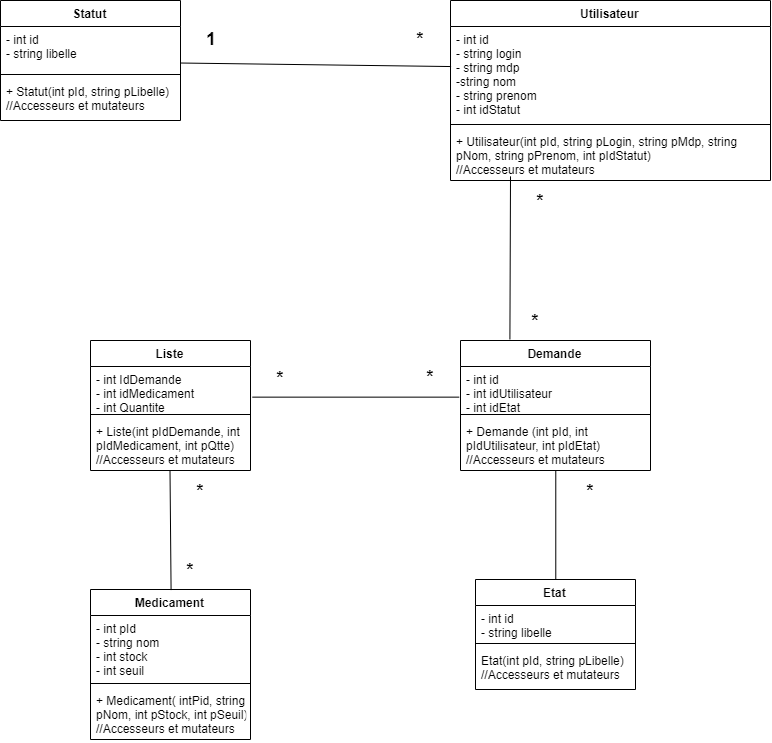

The diagram above was exported from draw.io. Its source (the exported page's mxGraphModel, read from the mxfile embedded in the PNG):
<mxGraphModel dx="1640" dy="841" grid="1" gridSize="10" guides="1" tooltips="1" connect="1" arrows="1" fold="1" page="1" pageScale="1" pageWidth="827" pageHeight="1169" math="0" shadow="0">
  <root>
    <mxCell id="0" />
    <mxCell id="1" parent="0" />
    <mxCell id="HInNLccScnri4PVjxt32-1" value="Statut" style="swimlane;fontStyle=1;align=center;verticalAlign=top;childLayout=stackLayout;horizontal=1;startSize=26;horizontalStack=0;resizeParent=1;resizeParentMax=0;resizeLast=0;collapsible=1;marginBottom=0;" vertex="1" parent="1">
      <mxGeometry x="20" y="20" width="180" height="120" as="geometry" />
    </mxCell>
    <mxCell id="HInNLccScnri4PVjxt32-2" value="- int id&#10;- string libelle&#10;" style="text;strokeColor=none;fillColor=none;align=left;verticalAlign=top;spacingLeft=4;spacingRight=4;overflow=hidden;rotatable=0;points=[[0,0.5],[1,0.5]];portConstraint=eastwest;" vertex="1" parent="HInNLccScnri4PVjxt32-1">
      <mxGeometry y="26" width="180" height="44" as="geometry" />
    </mxCell>
    <mxCell id="HInNLccScnri4PVjxt32-3" value="" style="line;strokeWidth=1;fillColor=none;align=left;verticalAlign=middle;spacingTop=-1;spacingLeft=3;spacingRight=3;rotatable=0;labelPosition=right;points=[];portConstraint=eastwest;" vertex="1" parent="HInNLccScnri4PVjxt32-1">
      <mxGeometry y="70" width="180" height="8" as="geometry" />
    </mxCell>
    <mxCell id="HInNLccScnri4PVjxt32-4" value="+ Statut(int pId, string pLibelle)&#10;//Accesseurs et mutateurs&#10;" style="text;strokeColor=none;fillColor=none;align=left;verticalAlign=top;spacingLeft=4;spacingRight=4;overflow=hidden;rotatable=0;points=[[0,0.5],[1,0.5]];portConstraint=eastwest;" vertex="1" parent="HInNLccScnri4PVjxt32-1">
      <mxGeometry y="78" width="180" height="42" as="geometry" />
    </mxCell>
    <mxCell id="HInNLccScnri4PVjxt32-5" value="Utilisateur" style="swimlane;fontStyle=1;align=center;verticalAlign=top;childLayout=stackLayout;horizontal=1;startSize=26;horizontalStack=0;resizeParent=1;resizeParentMax=0;resizeLast=0;collapsible=1;marginBottom=0;" vertex="1" parent="1">
      <mxGeometry x="470" y="20" width="320" height="180" as="geometry" />
    </mxCell>
    <mxCell id="HInNLccScnri4PVjxt32-6" value="- int id&#10;- string login&#10;- string mdp&#10;-string nom&#10;- string prenom&#10;- int idStatut&#10;" style="text;strokeColor=none;fillColor=none;align=left;verticalAlign=top;spacingLeft=4;spacingRight=4;overflow=hidden;rotatable=0;points=[[0,0.5],[1,0.5]];portConstraint=eastwest;" vertex="1" parent="HInNLccScnri4PVjxt32-5">
      <mxGeometry y="26" width="320" height="94" as="geometry" />
    </mxCell>
    <mxCell id="HInNLccScnri4PVjxt32-7" value="" style="line;strokeWidth=1;fillColor=none;align=left;verticalAlign=middle;spacingTop=-1;spacingLeft=3;spacingRight=3;rotatable=0;labelPosition=right;points=[];portConstraint=eastwest;" vertex="1" parent="HInNLccScnri4PVjxt32-5">
      <mxGeometry y="120" width="320" height="8" as="geometry" />
    </mxCell>
    <mxCell id="HInNLccScnri4PVjxt32-8" value="+ Utilisateur(int pId, string pLogin, string pMdp, string &#10;pNom, string pPrenom, int pIdStatut)&#10;//Accesseurs et mutateurs&#10;" style="text;strokeColor=none;fillColor=none;align=left;verticalAlign=top;spacingLeft=4;spacingRight=4;overflow=hidden;rotatable=0;points=[[0,0.5],[1,0.5]];portConstraint=eastwest;" vertex="1" parent="HInNLccScnri4PVjxt32-5">
      <mxGeometry y="128" width="320" height="52" as="geometry" />
    </mxCell>
    <mxCell id="HInNLccScnri4PVjxt32-9" value="Demande" style="swimlane;fontStyle=1;align=center;verticalAlign=top;childLayout=stackLayout;horizontal=1;startSize=26;horizontalStack=0;resizeParent=1;resizeParentMax=0;resizeLast=0;collapsible=1;marginBottom=0;" vertex="1" parent="1">
      <mxGeometry x="480" y="360" width="190" height="130" as="geometry" />
    </mxCell>
    <mxCell id="HInNLccScnri4PVjxt32-10" value="- int id&#10;- int idUtilisateur&#10;- int idEtat&#10;" style="text;strokeColor=none;fillColor=none;align=left;verticalAlign=top;spacingLeft=4;spacingRight=4;overflow=hidden;rotatable=0;points=[[0,0.5],[1,0.5]];portConstraint=eastwest;" vertex="1" parent="HInNLccScnri4PVjxt32-9">
      <mxGeometry y="26" width="190" height="44" as="geometry" />
    </mxCell>
    <mxCell id="HInNLccScnri4PVjxt32-11" value="" style="line;strokeWidth=1;fillColor=none;align=left;verticalAlign=middle;spacingTop=-1;spacingLeft=3;spacingRight=3;rotatable=0;labelPosition=right;points=[];portConstraint=eastwest;" vertex="1" parent="HInNLccScnri4PVjxt32-9">
      <mxGeometry y="70" width="190" height="8" as="geometry" />
    </mxCell>
    <mxCell id="HInNLccScnri4PVjxt32-12" value="+ Demande (int pId, int &#10;pIdUtilisateur, int pIdEtat)&#10;//Accesseurs et mutateurs&#10;" style="text;strokeColor=none;fillColor=none;align=left;verticalAlign=top;spacingLeft=4;spacingRight=4;overflow=hidden;rotatable=0;points=[[0,0.5],[1,0.5]];portConstraint=eastwest;" vertex="1" parent="HInNLccScnri4PVjxt32-9">
      <mxGeometry y="78" width="190" height="52" as="geometry" />
    </mxCell>
    <mxCell id="HInNLccScnri4PVjxt32-13" value="Liste" style="swimlane;fontStyle=1;align=center;verticalAlign=top;childLayout=stackLayout;horizontal=1;startSize=26;horizontalStack=0;resizeParent=1;resizeParentMax=0;resizeLast=0;collapsible=1;marginBottom=0;" vertex="1" parent="1">
      <mxGeometry x="110" y="360" width="160" height="130" as="geometry" />
    </mxCell>
    <mxCell id="HInNLccScnri4PVjxt32-14" value="- int IdDemande&#10;- int idMedicament&#10;- int Quantite&#10;" style="text;strokeColor=none;fillColor=none;align=left;verticalAlign=top;spacingLeft=4;spacingRight=4;overflow=hidden;rotatable=0;points=[[0,0.5],[1,0.5]];portConstraint=eastwest;" vertex="1" parent="HInNLccScnri4PVjxt32-13">
      <mxGeometry y="26" width="160" height="44" as="geometry" />
    </mxCell>
    <mxCell id="HInNLccScnri4PVjxt32-15" value="" style="line;strokeWidth=1;fillColor=none;align=left;verticalAlign=middle;spacingTop=-1;spacingLeft=3;spacingRight=3;rotatable=0;labelPosition=right;points=[];portConstraint=eastwest;" vertex="1" parent="HInNLccScnri4PVjxt32-13">
      <mxGeometry y="70" width="160" height="8" as="geometry" />
    </mxCell>
    <mxCell id="HInNLccScnri4PVjxt32-16" value="+ Liste(int pIdDemande, int &#10;pIdMedicament, int pQtte)&#10;//Accesseurs et mutateurs&#10;" style="text;strokeColor=none;fillColor=none;align=left;verticalAlign=top;spacingLeft=4;spacingRight=4;overflow=hidden;rotatable=0;points=[[0,0.5],[1,0.5]];portConstraint=eastwest;" vertex="1" parent="HInNLccScnri4PVjxt32-13">
      <mxGeometry y="78" width="160" height="52" as="geometry" />
    </mxCell>
    <mxCell id="HInNLccScnri4PVjxt32-17" value="Medicament" style="swimlane;fontStyle=1;align=center;verticalAlign=top;childLayout=stackLayout;horizontal=1;startSize=26;horizontalStack=0;resizeParent=1;resizeParentMax=0;resizeLast=0;collapsible=1;marginBottom=0;" vertex="1" parent="1">
      <mxGeometry x="110" y="609" width="160" height="150" as="geometry" />
    </mxCell>
    <mxCell id="HInNLccScnri4PVjxt32-18" value="- int pId&#10;- string nom&#10;- int stock&#10;- int seuil&#10;" style="text;strokeColor=none;fillColor=none;align=left;verticalAlign=top;spacingLeft=4;spacingRight=4;overflow=hidden;rotatable=0;points=[[0,0.5],[1,0.5]];portConstraint=eastwest;" vertex="1" parent="HInNLccScnri4PVjxt32-17">
      <mxGeometry y="26" width="160" height="64" as="geometry" />
    </mxCell>
    <mxCell id="HInNLccScnri4PVjxt32-19" value="" style="line;strokeWidth=1;fillColor=none;align=left;verticalAlign=middle;spacingTop=-1;spacingLeft=3;spacingRight=3;rotatable=0;labelPosition=right;points=[];portConstraint=eastwest;" vertex="1" parent="HInNLccScnri4PVjxt32-17">
      <mxGeometry y="90" width="160" height="8" as="geometry" />
    </mxCell>
    <mxCell id="HInNLccScnri4PVjxt32-20" value="+ Medicament( intPid, string &#10;pNom, int pStock, int pSeuil)&#10;//Accesseurs et mutateurs&#10;" style="text;strokeColor=none;fillColor=none;align=left;verticalAlign=top;spacingLeft=4;spacingRight=4;overflow=hidden;rotatable=0;points=[[0,0.5],[1,0.5]];portConstraint=eastwest;" vertex="1" parent="HInNLccScnri4PVjxt32-17">
      <mxGeometry y="98" width="160" height="52" as="geometry" />
    </mxCell>
    <mxCell id="HInNLccScnri4PVjxt32-21" value="Etat" style="swimlane;fontStyle=1;align=center;verticalAlign=top;childLayout=stackLayout;horizontal=1;startSize=26;horizontalStack=0;resizeParent=1;resizeParentMax=0;resizeLast=0;collapsible=1;marginBottom=0;" vertex="1" parent="1">
      <mxGeometry x="495" y="599" width="160" height="110" as="geometry" />
    </mxCell>
    <mxCell id="HInNLccScnri4PVjxt32-22" value="- int id&#10;- string libelle&#10;" style="text;strokeColor=none;fillColor=none;align=left;verticalAlign=top;spacingLeft=4;spacingRight=4;overflow=hidden;rotatable=0;points=[[0,0.5],[1,0.5]];portConstraint=eastwest;" vertex="1" parent="HInNLccScnri4PVjxt32-21">
      <mxGeometry y="26" width="160" height="34" as="geometry" />
    </mxCell>
    <mxCell id="HInNLccScnri4PVjxt32-23" value="" style="line;strokeWidth=1;fillColor=none;align=left;verticalAlign=middle;spacingTop=-1;spacingLeft=3;spacingRight=3;rotatable=0;labelPosition=right;points=[];portConstraint=eastwest;" vertex="1" parent="HInNLccScnri4PVjxt32-21">
      <mxGeometry y="60" width="160" height="8" as="geometry" />
    </mxCell>
    <mxCell id="HInNLccScnri4PVjxt32-24" value="Etat(int pId, string pLibelle)&#10;//Accesseurs et mutateurs&#10;" style="text;strokeColor=none;fillColor=none;align=left;verticalAlign=top;spacingLeft=4;spacingRight=4;overflow=hidden;rotatable=0;points=[[0,0.5],[1,0.5]];portConstraint=eastwest;" vertex="1" parent="HInNLccScnri4PVjxt32-21">
      <mxGeometry y="68" width="160" height="42" as="geometry" />
    </mxCell>
    <mxCell id="HInNLccScnri4PVjxt32-27" value="" style="endArrow=none;html=1;exitX=0.5;exitY=0;exitDx=0;exitDy=0;entryX=0.5;entryY=1;entryDx=0;entryDy=0;" edge="1" parent="1" source="HInNLccScnri4PVjxt32-21" target="HInNLccScnri4PVjxt32-9">
      <mxGeometry width="50" height="50" relative="1" as="geometry">
        <mxPoint x="540" y="540" as="sourcePoint" />
        <mxPoint x="575" y="493" as="targetPoint" />
      </mxGeometry>
    </mxCell>
    <mxCell id="HInNLccScnri4PVjxt32-28" value="" style="endArrow=none;html=1;exitX=0.5;exitY=0;exitDx=0;exitDy=0;entryX=0.5;entryY=1;entryDx=0;entryDy=0;" edge="1" parent="1" source="HInNLccScnri4PVjxt32-17">
      <mxGeometry width="50" height="50" relative="1" as="geometry">
        <mxPoint x="189.5" y="599" as="sourcePoint" />
        <mxPoint x="189.5" y="489.8571428571429" as="targetPoint" />
      </mxGeometry>
    </mxCell>
    <mxCell id="HInNLccScnri4PVjxt32-29" value="" style="endArrow=none;html=1;exitX=0.259;exitY=-0.011;exitDx=0;exitDy=0;entryX=0.5;entryY=1;entryDx=0;entryDy=0;exitPerimeter=0;" edge="1" parent="1" source="HInNLccScnri4PVjxt32-9">
      <mxGeometry width="50" height="50" relative="1" as="geometry">
        <mxPoint x="530" y="305" as="sourcePoint" />
        <mxPoint x="530" y="195.8571428571429" as="targetPoint" />
      </mxGeometry>
    </mxCell>
    <mxCell id="HInNLccScnri4PVjxt32-30" value="" style="endArrow=none;html=1;exitX=0;exitY=0.426;exitDx=0;exitDy=0;entryX=1.003;entryY=0.822;entryDx=0;entryDy=0;entryPerimeter=0;exitPerimeter=0;" edge="1" parent="1" source="HInNLccScnri4PVjxt32-6" target="HInNLccScnri4PVjxt32-2">
      <mxGeometry width="50" height="50" relative="1" as="geometry">
        <mxPoint x="250" y="155" as="sourcePoint" />
        <mxPoint x="250" y="45.85714285714289" as="targetPoint" />
      </mxGeometry>
    </mxCell>
    <mxCell id="HInNLccScnri4PVjxt32-31" value="" style="endArrow=none;html=1;entryX=1.01;entryY=0.7;entryDx=0;entryDy=0;entryPerimeter=0;exitX=-0.004;exitY=0.705;exitDx=0;exitDy=0;exitPerimeter=0;" edge="1" parent="1" source="HInNLccScnri4PVjxt32-10" target="HInNLccScnri4PVjxt32-14">
      <mxGeometry width="50" height="50" relative="1" as="geometry">
        <mxPoint x="478" y="417" as="sourcePoint" />
        <mxPoint x="330" y="385.8571428571429" as="targetPoint" />
      </mxGeometry>
    </mxCell>
    <mxCell id="HInNLccScnri4PVjxt32-33" value="&lt;font style=&quot;font-size: 18px&quot;&gt;&lt;b&gt;1&lt;/b&gt;&lt;/font&gt;" style="text;html=1;strokeColor=none;fillColor=none;align=center;verticalAlign=middle;whiteSpace=wrap;rounded=0;glass=0;" vertex="1" parent="1">
      <mxGeometry x="210" y="48" width="40" height="20" as="geometry" />
    </mxCell>
    <mxCell id="HInNLccScnri4PVjxt32-34" value="&lt;font style=&quot;font-size: 18px&quot;&gt;&lt;b&gt;*&lt;/b&gt;&lt;/font&gt;" style="text;html=1;strokeColor=none;fillColor=none;align=center;verticalAlign=middle;whiteSpace=wrap;rounded=0;glass=0;" vertex="1" parent="1">
      <mxGeometry x="420" y="48" width="40" height="20" as="geometry" />
    </mxCell>
    <mxCell id="HInNLccScnri4PVjxt32-38" value="&lt;font style=&quot;font-size: 18px&quot;&gt;&lt;b&gt;*&lt;/b&gt;&lt;/font&gt;" style="text;html=1;strokeColor=none;fillColor=none;align=center;verticalAlign=middle;whiteSpace=wrap;rounded=0;glass=0;" vertex="1" parent="1">
      <mxGeometry x="535" y="330" width="40" height="20" as="geometry" />
    </mxCell>
    <mxCell id="HInNLccScnri4PVjxt32-39" value="&lt;font style=&quot;font-size: 18px&quot;&gt;&lt;b&gt;*&lt;/b&gt;&lt;/font&gt;" style="text;html=1;strokeColor=none;fillColor=none;align=center;verticalAlign=middle;whiteSpace=wrap;rounded=0;glass=0;" vertex="1" parent="1">
      <mxGeometry x="540" y="210" width="40" height="20" as="geometry" />
    </mxCell>
    <mxCell id="HInNLccScnri4PVjxt32-40" value="&lt;font style=&quot;font-size: 18px&quot;&gt;&lt;b&gt;*&lt;/b&gt;&lt;/font&gt;" style="text;html=1;strokeColor=none;fillColor=none;align=center;verticalAlign=middle;whiteSpace=wrap;rounded=0;glass=0;" vertex="1" parent="1">
      <mxGeometry x="590" y="500" width="40" height="20" as="geometry" />
    </mxCell>
    <mxCell id="HInNLccScnri4PVjxt32-41" value="&lt;font style=&quot;font-size: 18px&quot;&gt;&lt;b&gt;*&lt;/b&gt;&lt;/font&gt;" style="text;html=1;strokeColor=none;fillColor=none;align=center;verticalAlign=middle;whiteSpace=wrap;rounded=0;glass=0;" vertex="1" parent="1">
      <mxGeometry x="200" y="500" width="40" height="20" as="geometry" />
    </mxCell>
    <mxCell id="HInNLccScnri4PVjxt32-42" value="&lt;font style=&quot;font-size: 18px&quot;&gt;&lt;b&gt;*&lt;/b&gt;&lt;/font&gt;" style="text;html=1;strokeColor=none;fillColor=none;align=center;verticalAlign=middle;whiteSpace=wrap;rounded=0;glass=0;" vertex="1" parent="1">
      <mxGeometry x="190" y="579" width="40" height="20" as="geometry" />
    </mxCell>
    <mxCell id="HInNLccScnri4PVjxt32-43" value="&lt;font style=&quot;font-size: 18px&quot;&gt;&lt;b&gt;*&lt;/b&gt;&lt;/font&gt;" style="text;html=1;strokeColor=none;fillColor=none;align=center;verticalAlign=middle;whiteSpace=wrap;rounded=0;glass=0;" vertex="1" parent="1">
      <mxGeometry x="280" y="388" width="40" height="20" as="geometry" />
    </mxCell>
    <mxCell id="HInNLccScnri4PVjxt32-44" value="&lt;font style=&quot;font-size: 18px&quot;&gt;&lt;b&gt;*&lt;/b&gt;&lt;/font&gt;" style="text;html=1;strokeColor=none;fillColor=none;align=center;verticalAlign=middle;whiteSpace=wrap;rounded=0;glass=0;" vertex="1" parent="1">
      <mxGeometry x="430" y="386" width="40" height="20" as="geometry" />
    </mxCell>
  </root>
</mxGraphModel>